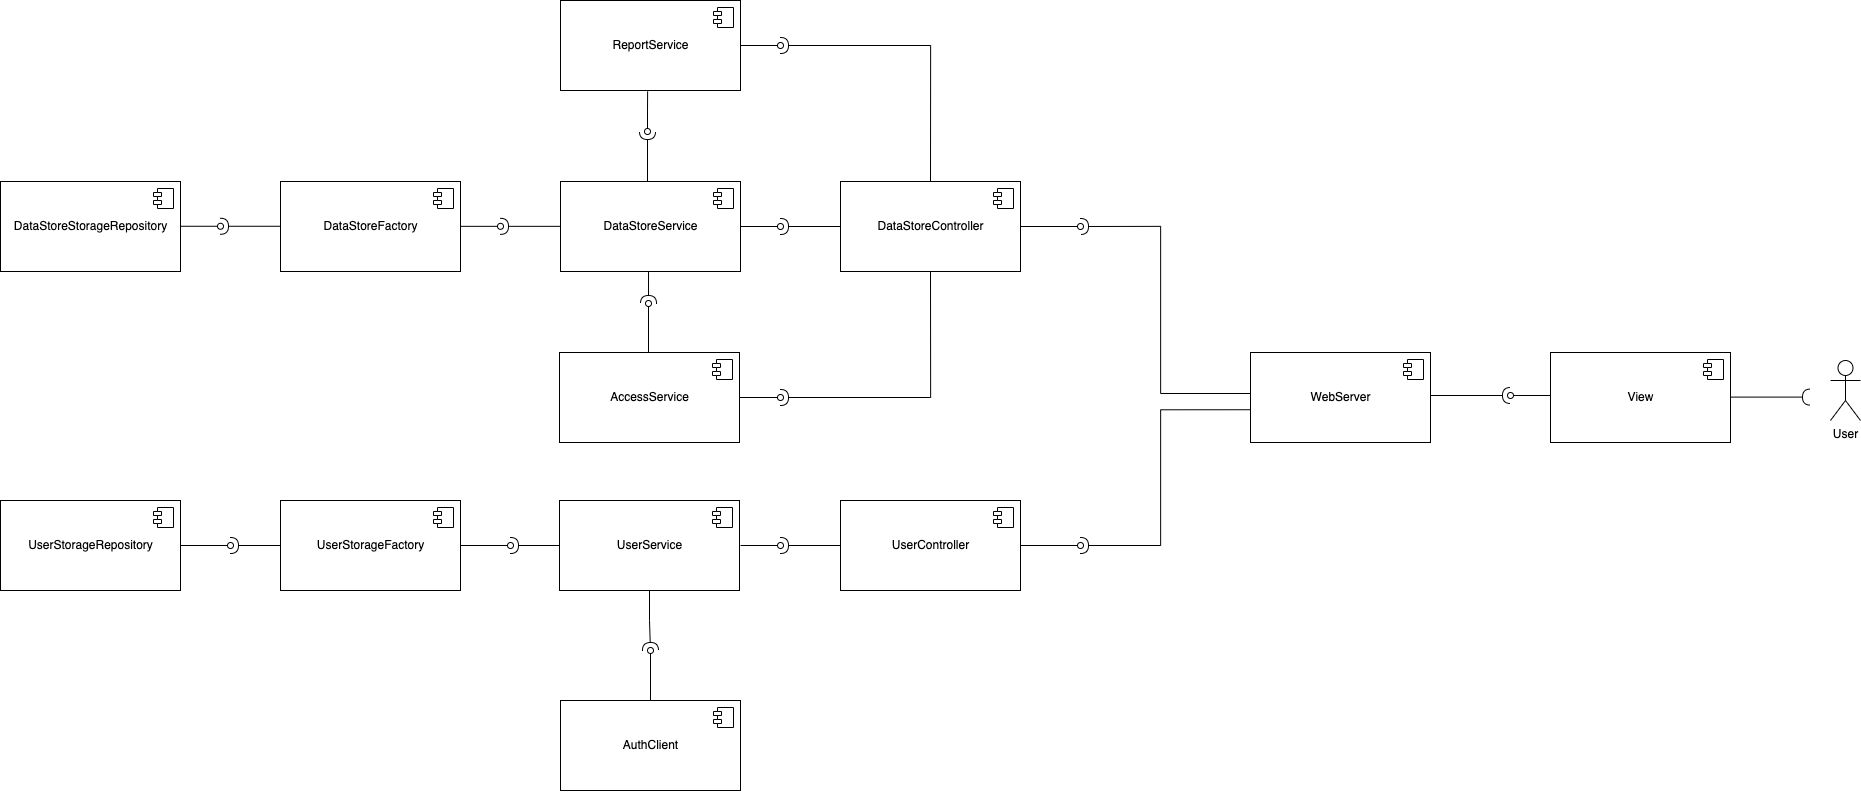

The diagram above was exported from draw.io. Its source (the exported page's mxGraphModel, read from the mxfile embedded in the PNG):
<mxGraphModel dx="2703" dy="1751" grid="1" gridSize="10" guides="1" tooltips="1" connect="1" arrows="1" fold="1" page="1" pageScale="1" pageWidth="827" pageHeight="1169" math="0" shadow="0">
  <root>
    <mxCell id="0" />
    <mxCell id="1" parent="0" />
    <mxCell id="XowDVpMpUroXTb8Nv6AE-2" value="User" style="shape=umlActor;verticalLabelPosition=bottom;verticalAlign=top;html=1;outlineConnect=0;" parent="1" vertex="1">
      <mxGeometry x="2010" y="480" width="30" height="60" as="geometry" />
    </mxCell>
    <mxCell id="XowDVpMpUroXTb8Nv6AE-74" style="edgeStyle=orthogonalEdgeStyle;rounded=0;orthogonalLoop=1;jettySize=auto;html=1;endArrow=halfCircle;endFill=0;exitX=0.5;exitY=0;exitDx=0;exitDy=0;" parent="1" source="XowDVpMpUroXTb8Nv6AE-6" edge="1">
      <mxGeometry relative="1" as="geometry">
        <mxPoint x="960" y="165" as="targetPoint" />
        <mxPoint x="1110" y="235" as="sourcePoint" />
        <Array as="points">
          <mxPoint x="1110" y="165" />
        </Array>
      </mxGeometry>
    </mxCell>
    <mxCell id="XowDVpMpUroXTb8Nv6AE-75" style="edgeStyle=orthogonalEdgeStyle;rounded=0;orthogonalLoop=1;jettySize=auto;html=1;endArrow=halfCircle;endFill=0;exitX=0.5;exitY=1;exitDx=0;exitDy=0;" parent="1" source="XowDVpMpUroXTb8Nv6AE-6" edge="1">
      <mxGeometry relative="1" as="geometry">
        <mxPoint x="960" y="517" as="targetPoint" />
        <mxPoint x="1110" y="437" as="sourcePoint" />
        <Array as="points">
          <mxPoint x="1110" y="517" />
        </Array>
      </mxGeometry>
    </mxCell>
    <mxCell id="XowDVpMpUroXTb8Nv6AE-93" style="edgeStyle=orthogonalEdgeStyle;rounded=0;orthogonalLoop=1;jettySize=auto;html=1;endArrow=oval;endFill=0;" parent="1" source="XowDVpMpUroXTb8Nv6AE-6" edge="1">
      <mxGeometry relative="1" as="geometry">
        <mxPoint x="1260" y="346" as="targetPoint" />
      </mxGeometry>
    </mxCell>
    <mxCell id="XowDVpMpUroXTb8Nv6AE-6" value="DataStoreController" style="html=1;dropTarget=0;" parent="1" vertex="1">
      <mxGeometry x="1020" y="301" width="180" height="90" as="geometry" />
    </mxCell>
    <mxCell id="XowDVpMpUroXTb8Nv6AE-7" value="" style="shape=module;jettyWidth=8;jettyHeight=4;" parent="XowDVpMpUroXTb8Nv6AE-6" vertex="1">
      <mxGeometry x="1" width="20" height="20" relative="1" as="geometry">
        <mxPoint x="-27" y="7" as="offset" />
      </mxGeometry>
    </mxCell>
    <mxCell id="XowDVpMpUroXTb8Nv6AE-12" style="edgeStyle=orthogonalEdgeStyle;rounded=0;orthogonalLoop=1;jettySize=auto;html=1;endArrow=halfCircle;endFill=0;" parent="1" edge="1">
      <mxGeometry relative="1" as="geometry">
        <mxPoint x="1690" y="515" as="targetPoint" />
        <mxPoint x="1610" y="515" as="sourcePoint" />
      </mxGeometry>
    </mxCell>
    <mxCell id="XowDVpMpUroXTb8Nv6AE-19" style="edgeStyle=orthogonalEdgeStyle;rounded=0;orthogonalLoop=1;jettySize=auto;html=1;endArrow=halfCircle;endFill=0;" parent="1" source="XowDVpMpUroXTb8Nv6AE-8" edge="1">
      <mxGeometry relative="1" as="geometry">
        <mxPoint x="960" y="665" as="targetPoint" />
      </mxGeometry>
    </mxCell>
    <mxCell id="XowDVpMpUroXTb8Nv6AE-94" style="edgeStyle=orthogonalEdgeStyle;rounded=0;orthogonalLoop=1;jettySize=auto;html=1;endArrow=oval;endFill=0;" parent="1" source="XowDVpMpUroXTb8Nv6AE-8" edge="1">
      <mxGeometry relative="1" as="geometry">
        <mxPoint x="1260" y="665" as="targetPoint" />
      </mxGeometry>
    </mxCell>
    <mxCell id="XowDVpMpUroXTb8Nv6AE-8" value="UserController" style="html=1;dropTarget=0;" parent="1" vertex="1">
      <mxGeometry x="1020" y="620" width="180" height="90" as="geometry" />
    </mxCell>
    <mxCell id="XowDVpMpUroXTb8Nv6AE-9" value="" style="shape=module;jettyWidth=8;jettyHeight=4;" parent="XowDVpMpUroXTb8Nv6AE-8" vertex="1">
      <mxGeometry x="1" width="20" height="20" relative="1" as="geometry">
        <mxPoint x="-27" y="7" as="offset" />
      </mxGeometry>
    </mxCell>
    <mxCell id="XowDVpMpUroXTb8Nv6AE-66" style="edgeStyle=orthogonalEdgeStyle;rounded=0;orthogonalLoop=1;jettySize=auto;html=1;endArrow=halfCircle;endFill=0;" parent="1" source="XowDVpMpUroXTb8Nv6AE-14" edge="1">
      <mxGeometry relative="1" as="geometry">
        <mxPoint x="830" y="770" as="targetPoint" />
      </mxGeometry>
    </mxCell>
    <mxCell id="XowDVpMpUroXTb8Nv6AE-14" value="UserService" style="html=1;dropTarget=0;" parent="1" vertex="1">
      <mxGeometry x="739" y="620" width="180" height="90" as="geometry" />
    </mxCell>
    <mxCell id="XowDVpMpUroXTb8Nv6AE-15" value="" style="shape=module;jettyWidth=8;jettyHeight=4;" parent="XowDVpMpUroXTb8Nv6AE-14" vertex="1">
      <mxGeometry x="1" width="20" height="20" relative="1" as="geometry">
        <mxPoint x="-27" y="7" as="offset" />
      </mxGeometry>
    </mxCell>
    <mxCell id="XowDVpMpUroXTb8Nv6AE-16" value="UserStorageRepository" style="html=1;dropTarget=0;" parent="1" vertex="1">
      <mxGeometry x="180" y="620" width="180" height="90" as="geometry" />
    </mxCell>
    <mxCell id="XowDVpMpUroXTb8Nv6AE-17" value="" style="shape=module;jettyWidth=8;jettyHeight=4;" parent="XowDVpMpUroXTb8Nv6AE-16" vertex="1">
      <mxGeometry x="1" width="20" height="20" relative="1" as="geometry">
        <mxPoint x="-27" y="7" as="offset" />
      </mxGeometry>
    </mxCell>
    <mxCell id="XowDVpMpUroXTb8Nv6AE-20" style="edgeStyle=orthogonalEdgeStyle;rounded=0;orthogonalLoop=1;jettySize=auto;html=1;endArrow=halfCircle;endFill=0;" parent="1" source="XowDVpMpUroXTb8Nv6AE-59" edge="1">
      <mxGeometry relative="1" as="geometry">
        <mxPoint x="410" y="665" as="targetPoint" />
        <mxPoint x="740" y="664.84" as="sourcePoint" />
      </mxGeometry>
    </mxCell>
    <mxCell id="XowDVpMpUroXTb8Nv6AE-21" style="edgeStyle=orthogonalEdgeStyle;rounded=0;orthogonalLoop=1;jettySize=auto;html=1;endArrow=oval;endFill=0;" parent="1" source="XowDVpMpUroXTb8Nv6AE-16" edge="1">
      <mxGeometry relative="1" as="geometry">
        <mxPoint x="410" y="665" as="targetPoint" />
        <mxPoint x="639.9999999999998" y="664.84" as="sourcePoint" />
      </mxGeometry>
    </mxCell>
    <mxCell id="XowDVpMpUroXTb8Nv6AE-41" style="edgeStyle=orthogonalEdgeStyle;rounded=0;orthogonalLoop=1;jettySize=auto;html=1;endArrow=halfCircle;endFill=0;" parent="1" edge="1">
      <mxGeometry relative="1" as="geometry">
        <mxPoint x="960" y="346" as="targetPoint" />
        <mxPoint x="1020" y="346" as="sourcePoint" />
      </mxGeometry>
    </mxCell>
    <mxCell id="XowDVpMpUroXTb8Nv6AE-42" style="edgeStyle=orthogonalEdgeStyle;rounded=0;orthogonalLoop=1;jettySize=auto;html=1;endArrow=oval;endFill=0;" parent="1" source="XowDVpMpUroXTb8Nv6AE-44" edge="1">
      <mxGeometry relative="1" as="geometry">
        <mxPoint x="960" y="346" as="targetPoint" />
      </mxGeometry>
    </mxCell>
    <mxCell id="XowDVpMpUroXTb8Nv6AE-44" value="DataStoreService" style="html=1;dropTarget=0;" parent="1" vertex="1">
      <mxGeometry x="740" y="301" width="180" height="90" as="geometry" />
    </mxCell>
    <mxCell id="XowDVpMpUroXTb8Nv6AE-45" value="" style="shape=module;jettyWidth=8;jettyHeight=4;" parent="XowDVpMpUroXTb8Nv6AE-44" vertex="1">
      <mxGeometry x="1" width="20" height="20" relative="1" as="geometry">
        <mxPoint x="-27" y="7" as="offset" />
      </mxGeometry>
    </mxCell>
    <mxCell id="XowDVpMpUroXTb8Nv6AE-46" value="DataStoreStorageRepository" style="html=1;dropTarget=0;" parent="1" vertex="1">
      <mxGeometry x="180" y="301" width="180" height="90" as="geometry" />
    </mxCell>
    <mxCell id="XowDVpMpUroXTb8Nv6AE-47" value="" style="shape=module;jettyWidth=8;jettyHeight=4;" parent="XowDVpMpUroXTb8Nv6AE-46" vertex="1">
      <mxGeometry x="1" width="20" height="20" relative="1" as="geometry">
        <mxPoint x="-27" y="7" as="offset" />
      </mxGeometry>
    </mxCell>
    <mxCell id="XowDVpMpUroXTb8Nv6AE-48" style="edgeStyle=orthogonalEdgeStyle;rounded=0;orthogonalLoop=1;jettySize=auto;html=1;endArrow=halfCircle;endFill=0;" parent="1" edge="1">
      <mxGeometry relative="1" as="geometry">
        <mxPoint x="680" y="345.84000000000015" as="targetPoint" />
        <mxPoint x="740" y="345.84000000000015" as="sourcePoint" />
      </mxGeometry>
    </mxCell>
    <mxCell id="XowDVpMpUroXTb8Nv6AE-49" style="edgeStyle=orthogonalEdgeStyle;rounded=0;orthogonalLoop=1;jettySize=auto;html=1;endArrow=oval;endFill=0;" parent="1" edge="1">
      <mxGeometry relative="1" as="geometry">
        <mxPoint x="680" y="345.84000000000015" as="targetPoint" />
        <mxPoint x="640" y="345.84000000000015" as="sourcePoint" />
      </mxGeometry>
    </mxCell>
    <mxCell id="XowDVpMpUroXTb8Nv6AE-67" style="edgeStyle=orthogonalEdgeStyle;rounded=0;orthogonalLoop=1;jettySize=auto;html=1;endArrow=oval;endFill=0;" parent="1" source="XowDVpMpUroXTb8Nv6AE-55" edge="1">
      <mxGeometry relative="1" as="geometry">
        <mxPoint x="830" y="770" as="targetPoint" />
      </mxGeometry>
    </mxCell>
    <mxCell id="XowDVpMpUroXTb8Nv6AE-55" value="AuthClient" style="html=1;dropTarget=0;" parent="1" vertex="1">
      <mxGeometry x="740" y="820" width="180" height="90" as="geometry" />
    </mxCell>
    <mxCell id="XowDVpMpUroXTb8Nv6AE-56" value="" style="shape=module;jettyWidth=8;jettyHeight=4;" parent="XowDVpMpUroXTb8Nv6AE-55" vertex="1">
      <mxGeometry x="1" width="20" height="20" relative="1" as="geometry">
        <mxPoint x="-27" y="7" as="offset" />
      </mxGeometry>
    </mxCell>
    <mxCell id="XowDVpMpUroXTb8Nv6AE-61" style="edgeStyle=orthogonalEdgeStyle;rounded=0;orthogonalLoop=1;jettySize=auto;html=1;endArrow=oval;endFill=0;" parent="1" edge="1">
      <mxGeometry relative="1" as="geometry">
        <mxPoint x="960" y="665" as="targetPoint" />
        <mxPoint x="920" y="665" as="sourcePoint" />
      </mxGeometry>
    </mxCell>
    <mxCell id="XowDVpMpUroXTb8Nv6AE-59" value="UserStorageFactory" style="html=1;dropTarget=0;" parent="1" vertex="1">
      <mxGeometry x="460" y="620" width="180" height="90" as="geometry" />
    </mxCell>
    <mxCell id="XowDVpMpUroXTb8Nv6AE-60" value="" style="shape=module;jettyWidth=8;jettyHeight=4;" parent="XowDVpMpUroXTb8Nv6AE-59" vertex="1">
      <mxGeometry x="1" width="20" height="20" relative="1" as="geometry">
        <mxPoint x="-27" y="7" as="offset" />
      </mxGeometry>
    </mxCell>
    <mxCell id="XowDVpMpUroXTb8Nv6AE-77" style="edgeStyle=orthogonalEdgeStyle;rounded=0;orthogonalLoop=1;jettySize=auto;html=1;endArrow=oval;endFill=0;" parent="1" source="XowDVpMpUroXTb8Nv6AE-68" edge="1">
      <mxGeometry relative="1" as="geometry">
        <mxPoint x="960" y="517" as="targetPoint" />
      </mxGeometry>
    </mxCell>
    <mxCell id="XowDVpMpUroXTb8Nv6AE-68" value="AccessService" style="html=1;dropTarget=0;" parent="1" vertex="1">
      <mxGeometry x="739" y="472" width="180" height="90" as="geometry" />
    </mxCell>
    <mxCell id="XowDVpMpUroXTb8Nv6AE-69" value="" style="shape=module;jettyWidth=8;jettyHeight=4;" parent="XowDVpMpUroXTb8Nv6AE-68" vertex="1">
      <mxGeometry x="1" width="20" height="20" relative="1" as="geometry">
        <mxPoint x="-27" y="7" as="offset" />
      </mxGeometry>
    </mxCell>
    <mxCell id="XowDVpMpUroXTb8Nv6AE-76" style="edgeStyle=orthogonalEdgeStyle;rounded=0;orthogonalLoop=1;jettySize=auto;html=1;endArrow=oval;endFill=0;" parent="1" source="XowDVpMpUroXTb8Nv6AE-70" edge="1">
      <mxGeometry relative="1" as="geometry">
        <mxPoint x="960" y="165" as="targetPoint" />
      </mxGeometry>
    </mxCell>
    <mxCell id="XowDVpMpUroXTb8Nv6AE-70" value="ReportService" style="html=1;dropTarget=0;" parent="1" vertex="1">
      <mxGeometry x="740" y="120" width="180" height="90" as="geometry" />
    </mxCell>
    <mxCell id="XowDVpMpUroXTb8Nv6AE-71" value="" style="shape=module;jettyWidth=8;jettyHeight=4;" parent="XowDVpMpUroXTb8Nv6AE-70" vertex="1">
      <mxGeometry x="1" width="20" height="20" relative="1" as="geometry">
        <mxPoint x="-27" y="7" as="offset" />
      </mxGeometry>
    </mxCell>
    <mxCell id="XowDVpMpUroXTb8Nv6AE-78" style="edgeStyle=orthogonalEdgeStyle;rounded=0;orthogonalLoop=1;jettySize=auto;html=1;endArrow=halfCircle;endFill=0;exitX=0.489;exitY=1.006;exitDx=0;exitDy=0;exitPerimeter=0;" parent="1" source="XowDVpMpUroXTb8Nv6AE-44" edge="1">
      <mxGeometry relative="1" as="geometry">
        <mxPoint x="828" y="422.9999999999998" as="targetPoint" />
        <mxPoint x="827.9999999999998" y="393" as="sourcePoint" />
      </mxGeometry>
    </mxCell>
    <mxCell id="XowDVpMpUroXTb8Nv6AE-79" style="edgeStyle=orthogonalEdgeStyle;rounded=0;orthogonalLoop=1;jettySize=auto;html=1;endArrow=oval;endFill=0;" parent="1" edge="1">
      <mxGeometry relative="1" as="geometry">
        <mxPoint x="828" y="422.9999999999998" as="targetPoint" />
        <mxPoint x="828" y="472" as="sourcePoint" />
      </mxGeometry>
    </mxCell>
    <mxCell id="XowDVpMpUroXTb8Nv6AE-80" style="edgeStyle=orthogonalEdgeStyle;rounded=0;orthogonalLoop=1;jettySize=auto;html=1;endArrow=oval;endFill=0;exitX=0.484;exitY=1.01;exitDx=0;exitDy=0;exitPerimeter=0;" parent="1" source="XowDVpMpUroXTb8Nv6AE-70" edge="1">
      <mxGeometry relative="1" as="geometry">
        <mxPoint x="827" y="250.99999999999977" as="targetPoint" />
        <mxPoint x="826.9999999999998" y="221" as="sourcePoint" />
      </mxGeometry>
    </mxCell>
    <mxCell id="XowDVpMpUroXTb8Nv6AE-81" style="edgeStyle=orthogonalEdgeStyle;rounded=0;orthogonalLoop=1;jettySize=auto;html=1;endArrow=halfCircle;endFill=0;" parent="1" edge="1">
      <mxGeometry relative="1" as="geometry">
        <mxPoint x="827" y="250.99999999999977" as="targetPoint" />
        <mxPoint x="827" y="300.9999999999998" as="sourcePoint" />
      </mxGeometry>
    </mxCell>
    <mxCell id="XowDVpMpUroXTb8Nv6AE-85" value="DataStoreFactory" style="html=1;dropTarget=0;" parent="1" vertex="1">
      <mxGeometry x="460" y="301" width="180" height="90" as="geometry" />
    </mxCell>
    <mxCell id="XowDVpMpUroXTb8Nv6AE-86" value="" style="shape=module;jettyWidth=8;jettyHeight=4;" parent="XowDVpMpUroXTb8Nv6AE-85" vertex="1">
      <mxGeometry x="1" width="20" height="20" relative="1" as="geometry">
        <mxPoint x="-27" y="7" as="offset" />
      </mxGeometry>
    </mxCell>
    <mxCell id="XowDVpMpUroXTb8Nv6AE-87" style="edgeStyle=orthogonalEdgeStyle;rounded=0;orthogonalLoop=1;jettySize=auto;html=1;endArrow=halfCircle;endFill=0;" parent="1" edge="1">
      <mxGeometry relative="1" as="geometry">
        <mxPoint x="400" y="345.77000000000015" as="targetPoint" />
        <mxPoint x="460" y="345.77000000000015" as="sourcePoint" />
      </mxGeometry>
    </mxCell>
    <mxCell id="XowDVpMpUroXTb8Nv6AE-88" style="edgeStyle=orthogonalEdgeStyle;rounded=0;orthogonalLoop=1;jettySize=auto;html=1;endArrow=oval;endFill=0;" parent="1" edge="1">
      <mxGeometry relative="1" as="geometry">
        <mxPoint x="400" y="345.77000000000015" as="targetPoint" />
        <mxPoint x="360" y="345.77000000000015" as="sourcePoint" />
      </mxGeometry>
    </mxCell>
    <mxCell id="XowDVpMpUroXTb8Nv6AE-95" style="edgeStyle=orthogonalEdgeStyle;rounded=0;orthogonalLoop=1;jettySize=auto;html=1;endArrow=halfCircle;endFill=0;" parent="1" edge="1">
      <mxGeometry relative="1" as="geometry">
        <mxPoint x="1260" y="346" as="targetPoint" />
        <mxPoint x="1430" y="513" as="sourcePoint" />
        <Array as="points">
          <mxPoint x="1340" y="513" />
          <mxPoint x="1340" y="346" />
        </Array>
      </mxGeometry>
    </mxCell>
    <mxCell id="XowDVpMpUroXTb8Nv6AE-96" style="edgeStyle=orthogonalEdgeStyle;rounded=0;orthogonalLoop=1;jettySize=auto;html=1;endArrow=halfCircle;endFill=0;exitX=-0.001;exitY=0.636;exitDx=0;exitDy=0;exitPerimeter=0;" parent="1" source="XowDVpMpUroXTb8Nv6AE-89" edge="1">
      <mxGeometry relative="1" as="geometry">
        <mxPoint x="1260" y="665" as="targetPoint" />
        <mxPoint x="1430" y="512" as="sourcePoint" />
        <Array as="points">
          <mxPoint x="1430" y="529" />
          <mxPoint x="1340" y="530" />
          <mxPoint x="1340" y="665" />
        </Array>
      </mxGeometry>
    </mxCell>
    <mxCell id="XowDVpMpUroXTb8Nv6AE-89" value="WebServer" style="html=1;dropTarget=0;" parent="1" vertex="1">
      <mxGeometry x="1430" y="472" width="180" height="90" as="geometry" />
    </mxCell>
    <mxCell id="XowDVpMpUroXTb8Nv6AE-90" value="" style="shape=module;jettyWidth=8;jettyHeight=4;" parent="XowDVpMpUroXTb8Nv6AE-89" vertex="1">
      <mxGeometry x="1" width="20" height="20" relative="1" as="geometry">
        <mxPoint x="-27" y="7" as="offset" />
      </mxGeometry>
    </mxCell>
    <mxCell id="XowDVpMpUroXTb8Nv6AE-101" style="edgeStyle=orthogonalEdgeStyle;rounded=0;orthogonalLoop=1;jettySize=auto;html=1;endArrow=oval;endFill=0;" parent="1" edge="1">
      <mxGeometry relative="1" as="geometry">
        <mxPoint x="1690" y="515" as="targetPoint" />
        <mxPoint x="1730" y="515" as="sourcePoint" />
      </mxGeometry>
    </mxCell>
    <mxCell id="XowDVpMpUroXTb8Nv6AE-97" value="View" style="html=1;dropTarget=0;" parent="1" vertex="1">
      <mxGeometry x="1730" y="472" width="180" height="90" as="geometry" />
    </mxCell>
    <mxCell id="XowDVpMpUroXTb8Nv6AE-98" value="" style="shape=module;jettyWidth=8;jettyHeight=4;" parent="XowDVpMpUroXTb8Nv6AE-97" vertex="1">
      <mxGeometry x="1" width="20" height="20" relative="1" as="geometry">
        <mxPoint x="-27" y="7" as="offset" />
      </mxGeometry>
    </mxCell>
    <mxCell id="XowDVpMpUroXTb8Nv6AE-99" style="edgeStyle=orthogonalEdgeStyle;rounded=0;orthogonalLoop=1;jettySize=auto;html=1;endArrow=halfCircle;endFill=0;" parent="1" edge="1">
      <mxGeometry relative="1" as="geometry">
        <mxPoint x="1990" y="516.6" as="targetPoint" />
        <mxPoint x="1910" y="516.6" as="sourcePoint" />
      </mxGeometry>
    </mxCell>
    <mxCell id="88KF2QLOwtVheRc_RHbi-1" style="edgeStyle=orthogonalEdgeStyle;rounded=0;orthogonalLoop=1;jettySize=auto;html=1;endArrow=halfCircle;endFill=0;" parent="1" source="XowDVpMpUroXTb8Nv6AE-14" edge="1">
      <mxGeometry relative="1" as="geometry">
        <mxPoint x="690" y="665" as="targetPoint" />
        <mxPoint x="470" y="675" as="sourcePoint" />
      </mxGeometry>
    </mxCell>
    <mxCell id="88KF2QLOwtVheRc_RHbi-2" style="edgeStyle=orthogonalEdgeStyle;rounded=0;orthogonalLoop=1;jettySize=auto;html=1;endArrow=oval;endFill=0;" parent="1" source="XowDVpMpUroXTb8Nv6AE-59" edge="1">
      <mxGeometry relative="1" as="geometry">
        <mxPoint x="690" y="665" as="targetPoint" />
        <mxPoint x="370" y="675" as="sourcePoint" />
      </mxGeometry>
    </mxCell>
  </root>
</mxGraphModel>